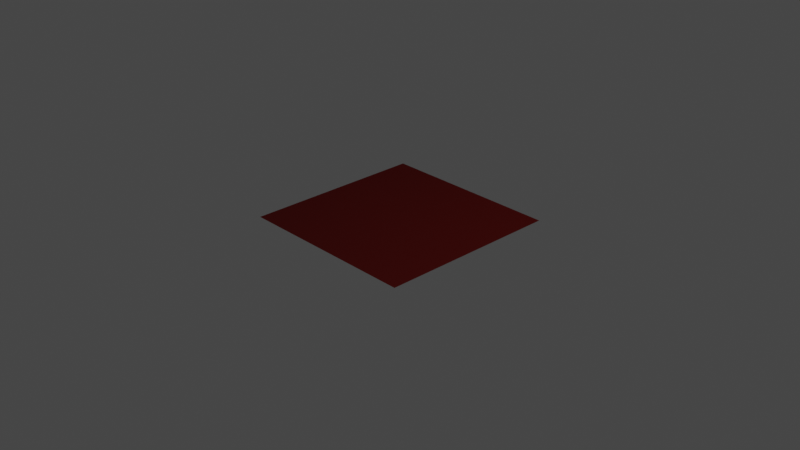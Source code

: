 # Source: car_paint_2.blend  (saved by Blender 4.0.36; exported with 4.5.12 LTS)
import bpy
from mathutils import Matrix  # noqa: F401  (used for matrix-valued properties, if any)

bpy.ops.wm.read_factory_settings(use_empty=True)
scene = bpy.context.scene
scene.name = 'Scene'

# ---- collections
col_collection = bpy.data.collections.new('Collection'); scene.collection.children.link(col_collection)

# ---- materials (node trees are filled in below, after node groups)
mat_car_paint_2_01 = bpy.data.materials.new('car_paint_2_01')

# ---- node groups
ng_coord_detect_118 = bpy.data.node_groups.new('COORD DETECT.118', 'ShaderNodeTree')
_s = ng_coord_detect_118.interface.new_socket(name='Vector', in_out='OUTPUT', socket_type='NodeSocketVector')
_s = ng_coord_detect_118.interface.new_socket(name='IF THEN USE', in_out='INPUT', socket_type='NodeSocketVector')
_s.min_value = -1e+04
_s.max_value = 1e+04
_s = ng_coord_detect_118.interface.new_socket(name='USING', in_out='INPUT', socket_type='NodeSocketVector')
_N = ng_coord_detect_118.nodes; _L = ng_coord_detect_118.links
n0 = _N.new('ShaderNodeMath'); n0.name = 'Math.003'; n0.location = (-30, 114)
n0.operation = 'GREATER_THAN'
n0.inputs[1].default_value = 0.0
n1 = _N.new('NodeReroute'); n1.name = 'Reroute.002'; n1.location = (-268, -117)
n1.width = 16
n1.socket_idname = 'NodeSocketVector'
n2 = _N.new('ShaderNodeVectorMath'); n2.name = 'Vector Math'; n2.location = (-200, 112)
n2.operation = 'LENGTH'
n3 = _N.new('ShaderNodeMix'); n3.name = 'Mix.002'; n3.location = (265, 37)
n3.data_type = 'RGBA'
n4 = _N.new('NodeGroupInput'); n4.name = 'Group Input'; n4.location = (-468, -2)
n5 = _N.new('NodeGroupOutput'); n5.name = 'Group Output'; n5.location = (455, -2)
_L.new(n4.outputs[0], n1.inputs[0])
_L.new(n4.outputs[1], n3.inputs[6])
_L.new(n3.outputs[2], n5.inputs[0])
_L.new(n1.outputs[0], n2.inputs[0])
_L.new(n2.outputs[1], n0.inputs[0])
_L.new(n0.outputs[0], n3.inputs[0])
_L.new(n1.outputs[0], n3.inputs[7])
n5.is_active_output = True
ng_car_paint_2 = bpy.data.node_groups.new('Car Paint 2', 'ShaderNodeTree')
_s = ng_car_paint_2.interface.new_socket(name='Shader', in_out='OUTPUT', socket_type='NodeSocketShader')
_s = ng_car_paint_2.interface.new_socket(name='--COLOR--', in_out='INPUT', socket_type='NodeSocketFloat')
_s.hide_value = True
_s = ng_car_paint_2.interface.new_socket(name='Color1', in_out='INPUT', socket_type='NodeSocketColor')
_s.default_value = (0.6661, 0.01489, 0.0, 1.0)
_s = ng_car_paint_2.interface.new_socket(name='Color2', in_out='INPUT', socket_type='NodeSocketColor')
_s.default_value = (0.04816, 0.002142, 0.001274, 1.0)
_s = ng_car_paint_2.interface.new_socket(name='Blend', in_out='INPUT', socket_type='NodeSocketFloat')
_s.default_value = 0.5
_s.min_value = 0.0
_s.max_value = 1.0
_s = ng_car_paint_2.interface.new_socket(name='--PARTICLES--', in_out='INPUT', socket_type='NodeSocketFloat')
_s.hide_value = True
_s = ng_car_paint_2.interface.new_socket(name='Particles', in_out='INPUT', socket_type='NodeSocketFloat')
_s.default_value = 0.5
_s.min_value = 0.0
_s.max_value = 1.0
_s = ng_car_paint_2.interface.new_socket(name='Particles Color', in_out='INPUT', socket_type='NodeSocketColor')
_s.default_value = (0.8, 0.07224, 0.03975, 1.0)
_s = ng_car_paint_2.interface.new_socket(name='--OTHERS--', in_out='INPUT', socket_type='NodeSocketFloat')
_s.hide_value = True
_s = ng_car_paint_2.interface.new_socket(name='vector', in_out='INPUT', socket_type='NodeSocketVector')
_s.min_value = -1e+04
_s.max_value = 1e+04
_s.hide_value = True
_N = ng_car_paint_2.nodes; _L = ng_car_paint_2.links
n0 = _N.new('NodeGroupOutput'); n0.name = 'Group Output'; n0.location = (1032, 0)
n1 = _N.new('NodeReroute'); n1.name = 'Reroute'; n1.location = (-554, -331)
n1.width = 16
n2 = _N.new('NodeGroupInput'); n2.name = 'Group Input'; n2.location = (-976, -270)
n3 = _N.new('ShaderNodeMath'); n3.name = 'Math.003'; n3.location = (-753, -146)
n3.hide = True
n3.operation = 'SUBTRACT'
n3.inputs[0].default_value = 1.0
n4 = _N.new('ShaderNodeMath'); n4.name = 'Math.002'; n4.location = (-750, -108)
n4.hide = True
n4.operation = 'MULTIPLY'
n4.inputs[1].default_value = 20.0
n5 = _N.new('ShaderNodeTexCoord'); n5.name = 'Texture Coordinate'; n5.location = (-856, 20)
n5.hide = True
n6 = _N.new('ShaderNodeGroup'); n6.name = 'Group'; n6.location = (-636, 99)
n6.node_tree = ng_coord_detect_118
n7 = _N.new('ShaderNodeMixShader'); n7.name = 'Mix Shader.001'; n7.location = (340, -59)
n7.inputs[0].default_value = 0.75
n8 = _N.new('ShaderNodeBsdfAnisotropic'); n8.name = 'Glossy BSDF.002'; n8.location = (223, 145)
n8.distribution = 'GGX'
n8.inputs[0].default_value = (1.0, 1.0, 1.0, 1.0)
n8.inputs[1].default_value = 0.005
n9 = _N.new('ShaderNodeBsdfAnisotropic'); n9.name = 'Glossy BSDF.003'; n9.location = (36, 7)
n9.distribution = 'GGX'
n9.inputs[1].default_value = 0.05
n10 = _N.new('ShaderNodeLayerWeight'); n10.name = 'Layer Weight'; n10.location = (-979, -192)
n10.hide = True
n10.inputs[0].default_value = 0.9
n11 = _N.new('ShaderNodeBsdfAnisotropic'); n11.name = 'Glossy BSDF'; n11.location = (-285, -315)
n11.distribution = 'GGX'
n11.inputs[1].default_value = 0.3
n12 = _N.new('ShaderNodeMixShader'); n12.name = 'Mix Shader'; n12.location = (149, -156)
n13 = _N.new('ShaderNodeBsdfDiffuse'); n13.name = 'Diffuse BSDF'; n13.location = (-73, -177)
n13.inputs[1].default_value = 1.0
n14 = _N.new('ShaderNodeMix'); n14.name = 'Mix'; n14.location = (-499, -139)
n14.data_type = 'RGBA'
n15 = _N.new('ShaderNodeMix'); n15.name = 'Mix.001'; n15.location = (-268, -105)
n15.data_type = 'RGBA'
n15.blend_type = 'MULTIPLY'
n15.inputs[7].default_value = (0.0, 0.0, 0.0, 1.0)
n16 = _N.new('ShaderNodeTexVoronoi'); n16.name = 'Voronoi Texture'; n16.location = (-453, 210)
n16.inputs[2].default_value = 300.0
n17 = _N.new('ShaderNodeMath'); n17.name = 'Math'; n17.location = (-257, 107)
n17.operation = 'POWER'
n17.use_clamp = True
n18 = _N.new('ShaderNodeMixShader'); n18.name = 'Mix Shader.003'; n18.location = (840, 133)
n19 = _N.new('ShaderNodeMath'); n19.name = 'Math.001'; n19.location = (554, 303)
n19.operation = 'POWER'
n19.inputs[1].default_value = 1.5
n20 = _N.new('ShaderNodeLayerWeight'); n20.name = 'Layer Weight.002'; n20.location = (363, 325)
n21 = _N.new('ShaderNodeMixShader'); n21.name = 'Mix Shader.002'; n21.location = (439, 141)
n21.inputs[0].default_value = 0.95
_L.new(n18.outputs[0], n0.inputs[0])
_L.new(n15.outputs[2], n13.inputs[0])
_L.new(n16.outputs[1], n17.inputs[0])
_L.new(n17.outputs[0], n12.inputs[0])
_L.new(n11.outputs[0], n12.inputs[2])
_L.new(n13.outputs[0], n12.inputs[1])
_L.new(n8.outputs[0], n21.inputs[1])
_L.new(n10.outputs[1], n14.inputs[0])
_L.new(n21.outputs[0], n18.inputs[1])
_L.new(n7.outputs[0], n21.inputs[2])
_L.new(n9.outputs[0], n18.inputs[2])
_L.new(n12.outputs[0], n7.inputs[2])
_L.new(n9.outputs[0], n7.inputs[1])
_L.new(n19.outputs[0], n18.inputs[0])
_L.new(n20.outputs[1], n19.inputs[0])
_L.new(n6.outputs[0], n16.inputs[0])
_L.new(n2.outputs[1], n14.inputs[6])
_L.new(n1.outputs[0], n14.inputs[7])
_L.new(n2.outputs[6], n11.inputs[0])
_L.new(n2.outputs[2], n1.inputs[0])
_L.new(n1.outputs[0], n9.inputs[0])
_L.new(n2.outputs[5], n3.inputs[1])
_L.new(n3.outputs[0], n4.inputs[0])
_L.new(n4.outputs[0], n17.inputs[1])
_L.new(n2.outputs[3], n20.inputs[0])
_L.new(n5.outputs[3], n6.inputs[1])
_L.new(n2.outputs[8], n6.inputs[0])
_L.new(n14.outputs[2], n15.inputs[6])
_L.new(n17.outputs[0], n15.inputs[0])
n0.is_active_output = True

# ---- material node trees
mat_car_paint_2_01.use_nodes = True; mat_car_paint_2_01.node_tree.nodes.clear()
_N = mat_car_paint_2_01.node_tree.nodes; _L = mat_car_paint_2_01.node_tree.links
n0 = _N.new('ShaderNodeOutputMaterial'); n0.name = 'Material Output'; n0.location = (697, 293)
n1 = _N.new('ShaderNodeGroup'); n1.name = 'Group'; n1.location = (455, 283)
n1.width = 178
n1.node_tree = ng_car_paint_2
n1.inputs[0].default_value = 0.0
n1.inputs[1].default_value = (0.7206, 0.01101, 0.0, 1.0)
n1.inputs[2].default_value = (0.101, 0.003069, 0.001839, 1.0)
n1.inputs[3].default_value = 0.5
n1.inputs[4].default_value = 0.0
n1.inputs[5].default_value = 0.26
n1.inputs[6].default_value = (0.8, 0.03607, 0.02917, 1.0)
n1.inputs[7].default_value = 0.0
n1.inputs[8].default_value = (0.0, 0.0, 0.0)
_L.new(n1.outputs[0], n0.inputs[0])
n0.is_active_output = True

# ---- world
world_world = bpy.data.worlds.new('World'); scene.world = world_world
world_world.use_nodes = True; world_world.node_tree.nodes.clear()
_N = world_world.node_tree.nodes; _L = world_world.node_tree.links
n0 = _N.new('ShaderNodeOutputWorld'); n0.name = 'World Output'; n0.location = (300, 300)
n1 = _N.new('ShaderNodeBackground'); n1.name = 'Background'; n1.location = (10, 300)
n1.inputs[0].default_value = (0.05088, 0.05088, 0.05088, 1.0)
_L.new(n1.outputs[0], n0.inputs[0])
n0.is_active_output = True
world_world.color = (0.05088, 0.05088, 0.05088)
world_world.use_sun_shadow = False
world_world.sun_shadow_jitter_overblur = 0.0

# ---- cameras
cam_camera = bpy.data.cameras.new('Camera')
cam_camera.clip_end = 100.0
cam_camera.ortho_scale = 7.314

# ---- lights
light_light = bpy.data.lights.new('Light', 'POINT')
light_light.transmission_factor = 0.0
light_light.use_soft_falloff = False
light_light.energy = 1000.0
light_light.shadow_soft_size = 0.1
light_light.shadow_maximum_resolution = 0.006
light_light.use_absolute_resolution = True

# ---- meshes
me_plane = bpy.data.meshes.new('Plane')
me_plane.from_pydata([(-1.0, -1.0, 0.0), (1.0, -1.0, 0.0), (-1.0, 1.0, 0.0), (1.0, 1.0, 0.0)], [], [(0, 1, 3, 2)])
_uv = me_plane.uv_layers.new(name='UVMap')
_uv.uv.foreach_set('vector', [0.0, 0.0, 1.0, 0.0, 1.0, 1.0, 0.0, 1.0])
me_plane.materials.append(mat_car_paint_2_01)
me_plane.use_remesh_fix_poles = True
me_plane.use_remesh_preserve_attributes = False
me_plane.update()

# ---- objects
ob_light = bpy.data.objects.new('Light', light_light)
ob_camera = bpy.data.objects.new('Camera', cam_camera)
ob_plane = bpy.data.objects.new('Plane', me_plane)

# ---- transforms, parenting, visibility, modifiers, constraints
ob_light.location = (4.076, 1.005, 5.904)
ob_light.rotation_euler = (0.6503, 0.05522, 1.866)
ob_light.lock_rotations_4d = False
ob_light.empty_display_type = 'ARROWS'
ob_light.color = (0.0, 0.0, 0.0, 0.0)
ob_light.lineart.crease_threshold = 0.0
ob_camera.location = (7.359, -6.926, 4.958)
ob_camera.rotation_euler = (1.109, 0.0, 0.8149)
ob_camera.lock_rotations_4d = False
ob_camera.empty_display_type = 'ARROWS'
ob_camera.color = (0.0, 0.0, 0.0, 0.0)
ob_camera.display_type = 'WIRE'
ob_camera.lineart.crease_threshold = 0.0
ob_plane.location = (0.0, 0.0, 0.0)
ob_plane.cycles.use_adaptive_subdivision = True
_m = ob_plane.modifiers.new('Subdivision', 'SUBSURF')
_m.subdivision_type = 'SIMPLE'

# ---- collection membership
col_collection.objects.link(ob_light)
col_collection.objects.link(ob_camera)
col_collection.objects.link(ob_plane)

# ---- scene / render settings (as saved in the file)
scene.camera = ob_camera
scene.frame_start = 1; scene.frame_end = 250; scene.frame_set(1)
scene.render.engine = 'CYCLES'
scene.cycles.feature_set = 'EXPERIMENTAL'
scene.cycles.sampling_pattern = 'TABULATED_SOBOL'
scene.cycles.use_light_tree = False
scene.cycles.preview_dicing_rate = 1.0
scene.view_settings.view_transform = 'Filmic'
bpy.context.view_layer.update()
